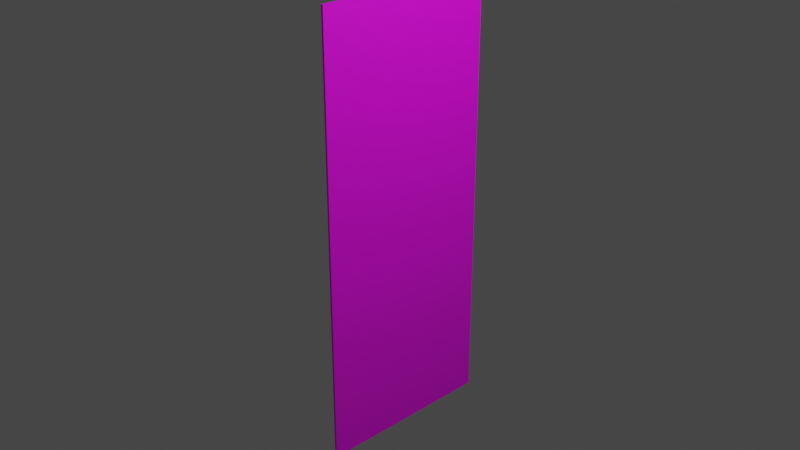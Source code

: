 # Source: Folheto_1.blend  (saved by Blender 3.4.6; exported with 4.5.12 LTS)
import bpy
from mathutils import Matrix  # noqa: F401  (used for matrix-valued properties, if any)

bpy.ops.wm.read_factory_settings(use_empty=True)
scene = bpy.context.scene
scene.name = 'Scene'

# ---- collections
col_collection = bpy.data.collections.new('Collection'); scene.collection.children.link(col_collection)

# ---- images (referenced by path relative to the original .blend; pixels are not part of the script)
import os
ASSET_DIR = os.environ.get("B2B_ASSET_DIR", "")  # directory of the original .blend (textures are referenced by path, not embedded)
HERE = os.path.dirname(os.path.abspath(__file__))  # packed textures are extracted next to this script under _unpacked/

def load_image(name, relpath, width, height, colorspace="sRGB"):
    """Load a texture the original file referenced (path relative to the .blend, or extracted next to this script)."""
    p = next((c for c in (os.path.join(HERE, relpath), os.path.join(ASSET_DIR, relpath)) if relpath and os.path.exists(c)), "")
    if p:
        img = bpy.data.images.load(p, check_existing=True)
        img.name = name
    else:  # same state as the original file: an image datablock whose file is absent (Cycles renders it pink)
        img = bpy.data.images.new(name, width, height)
        img.source = "FILE"
        img.filepath = "//" + (relpath or name)
    img.colorspace_settings.name = colorspace
    return img
img_folheto_1_png = load_image('Folheto 1.png', 'Folheto 1.png', 1024, 1024, 'sRGB')

# ---- materials (node trees are filled in below, after node groups)
mat_material = bpy.data.materials.new('Material')
mat_material.alpha_threshold = 0.0
mat_material.use_transparent_shadow = False
mat_material.roughness = 0.5
mat_material.line_color = (0.0, 0.0, 0.0, 1.0)

# ---- material node trees
mat_material.use_nodes = True; mat_material.node_tree.nodes.clear()
_N = mat_material.node_tree.nodes; _L = mat_material.node_tree.links
n0 = _N.new('ShaderNodeOutputMaterial'); n0.name = 'Material Output'; n0.location = (300, 300)
n1 = _N.new('ShaderNodeBsdfPrincipled'); n1.name = 'Principled BSDF'; n1.location = (10, 300)
n1.distribution = 'GGX'
n1.subsurface_method = 'RANDOM_WALK_SKIN'
n1.inputs[3].default_value = 1.45
n1.inputs[27].default_value = (0.0, 0.0, 0.0, 1.0)
n1.inputs[28].default_value = 1.0
n2 = _N.new('ShaderNodeTexImage'); n2.name = 'Image Texture'; n2.location = (-280, 280)
n2.image = img_folheto_1_png
_L.new(n1.outputs[0], n0.inputs[0])
_L.new(n2.outputs[0], n1.inputs[0])
n0.is_active_output = True

# ---- world
world_world = bpy.data.worlds.new('World'); scene.world = world_world
world_world.use_nodes = True; world_world.node_tree.nodes.clear()
_N = world_world.node_tree.nodes; _L = world_world.node_tree.links
n0 = _N.new('ShaderNodeOutputWorld'); n0.name = 'World Output'; n0.location = (300, 300)
n1 = _N.new('ShaderNodeBackground'); n1.name = 'Background'; n1.location = (10, 300)
n1.inputs[0].default_value = (0.05088, 0.05088, 0.05088, 1.0)
_L.new(n1.outputs[0], n0.inputs[0])
n0.is_active_output = True
world_world.color = (0.05088, 0.05088, 0.05088)
world_world.use_sun_shadow = False
world_world.sun_shadow_jitter_overblur = 0.0

# ---- cameras
cam_camera = bpy.data.cameras.new('Camera')
cam_camera.clip_end = 100.0
cam_camera.ortho_scale = 7.314

# ---- lights
light_light = bpy.data.lights.new('Light', 'POINT')
light_light.transmission_factor = 0.0
light_light.energy = 1000.0
light_light.shadow_soft_size = 0.1
light_light.shadow_maximum_resolution = 0.006
light_light.use_absolute_resolution = True

# ---- meshes
me_cube = bpy.data.meshes.new('Cube')
me_cube.from_pydata([(1.0, 1.0, 1.0), (1.0, 1.0, -1.0), (1.0, -1.0, 1.0), (1.0, -1.0, -1.0), (0.7874, 1.0, 1.0), (0.7874, 1.0, -1.0), (0.7874, -1.0, 1.0), (0.7874, -1.0, -1.0)], [], [(0, 4, 6, 2), (3, 2, 6, 7), (7, 6, 4, 5), (5, 1, 3, 7), (1, 0, 2, 3), (5, 4, 0, 1)])
_uv = me_cube.uv_layers.new(name='UVMap')
_uv.uv.foreach_set('vector', [0.625, 0.5, 0.875, 0.5, 0.875, 0.75, 0.625, 0.75, 0.375, 0.75, 0.625, 0.75, 0.625, 1.0, 0.375, 1.0, 0.375, 0.0, 0.625, 0.0, 0.625, 0.25, 0.375, 0.25, 0.125, 0.5, 0.375, 0.5, 0.375, 0.75, 0.125, 0.75, 0.9944, 0.008064, 0.996, 0.9913, 0.009145, 0.9978, 0.003989, 0.01003, 0.375, 0.25, 0.625, 0.25, 0.625, 0.5, 0.375, 0.5])
me_cube.materials.append(mat_material)
me_cube.use_mirror_vertex_groups = False
me_cube.update()

# ---- objects
ob_cube = bpy.data.objects.new('Cube', me_cube)
ob_light = bpy.data.objects.new('Light', light_light)
ob_camera = bpy.data.objects.new('Camera', cam_camera)

# ---- transforms, parenting, visibility, modifiers, constraints
ob_cube.location = (0.0, 0.0, 0.0)
ob_cube.scale = (0.1079, 1.0, 2.412)
ob_cube.lock_rotations_4d = False
ob_cube.empty_display_type = 'ARROWS'
ob_cube.lineart.crease_threshold = 0.0
ob_light.location = (4.076, 1.005, 5.904)
ob_light.rotation_euler = (0.6503, 0.05522, 1.866)
ob_light.lock_rotations_4d = False
ob_light.empty_display_type = 'ARROWS'
ob_light.color = (0.0, 0.0, 0.0, 0.0)
ob_light.lineart.crease_threshold = 0.0
ob_camera.location = (7.359, -6.926, 4.958)
ob_camera.rotation_euler = (1.109, 0.0, 0.8149)
ob_camera.lock_rotations_4d = False
ob_camera.empty_display_type = 'ARROWS'
ob_camera.color = (0.0, 0.0, 0.0, 0.0)
ob_camera.display_type = 'WIRE'
ob_camera.lineart.crease_threshold = 0.0

# ---- collection membership
col_collection.objects.link(ob_cube)
col_collection.objects.link(ob_light)
col_collection.objects.link(ob_camera)

# ---- scene / render settings (as saved in the file)
scene.camera = ob_camera
scene.frame_start = 1; scene.frame_end = 250; scene.frame_set(1)
scene.render.engine = 'BLENDER_EEVEE_NEXT'
scene.cycles.sampling_pattern = 'TABULATED_SOBOL'
scene.cycles.use_light_tree = False
scene.view_settings.view_transform = 'Filmic'
bpy.context.view_layer.update()
